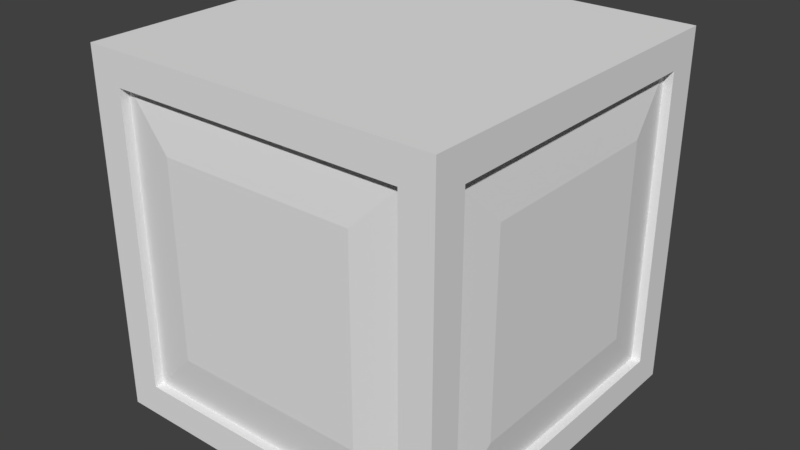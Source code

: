 # Source: Cube.blend  (saved by Blender 2.77.0; exported with 4.5.12 LTS)
import bpy
from mathutils import Matrix  # noqa: F401  (used for matrix-valued properties, if any)

bpy.ops.wm.read_factory_settings(use_empty=True)
scene = bpy.context.scene
scene.name = 'Scene'

# ---- collections
col_collection_1 = bpy.data.collections.new('Collection 1'); scene.collection.children.link(col_collection_1)

# ---- world
world_world = bpy.data.worlds.new('World'); scene.world = world_world
world_world.color = (0.05088, 0.05088, 0.05088)
world_world.use_sun_shadow = False
world_world.sun_shadow_jitter_overblur = 0.0
world_world.cycles.sampling_method = 'MANUAL'

# ---- meshes
me_cube = bpy.data.meshes.new('Cube')
me_cube.from_pydata([(-0.5, -0.5, 0.5), (-0.5, 0.5, 0.5), (-0.5, -0.5, -0.5), (-0.5, 0.5, -0.5), (0.5, -0.5, 0.5), (0.5, 0.5, 0.5), (0.5, -0.5, -0.5), (0.5, 0.5, -0.5), (-0.5, 0.4107, 0.4107), (-0.5, 0.4107, -0.4107), (-0.5, -0.4107, -0.4107), (-0.5, -0.4107, 0.4107), (-0.4107, 0.4107, -0.5), (0.4107, 0.4107, -0.5), (0.4107, -0.4107, -0.5), (-0.4107, -0.4107, -0.5), (0.5, 0.4107, -0.4107), (0.5, 0.4107, 0.4107), (0.5, -0.4107, 0.4107), (0.5, -0.4107, -0.4107), (0.4107, 0.4107, 0.5), (-0.4107, 0.4107, 0.5), (-0.4107, -0.4107, 0.5), (0.4107, -0.4107, 0.5), (-0.4747, 0.4107, 0.4107), (-0.4747, 0.4107, -0.4107), (-0.4747, -0.4107, -0.4107), (-0.4747, -0.4107, 0.4107), (-0.4107, 0.4107, -0.4747), (0.4107, 0.4107, -0.4747), (0.4107, -0.4107, -0.4747), (-0.4107, -0.4107, -0.4747), (0.4747, 0.4107, -0.4107), (0.4747, 0.4107, 0.4107), (0.4747, -0.4107, 0.4107), (0.4747, -0.4107, -0.4107), (0.4107, 0.4107, 0.4747), (-0.4107, 0.4107, 0.4747), (-0.4107, -0.4107, 0.4747), (0.4107, -0.4107, 0.4747), (-0.4915, 0.2755, 0.2755), (-0.4915, 0.2755, -0.2755), (-0.4915, -0.2755, -0.2755), (-0.4915, -0.2755, 0.2755), (-0.2755, 0.2755, -0.4915), (0.2755, 0.2755, -0.4915), (0.2755, -0.2755, -0.4915), (-0.2755, -0.2755, -0.4915), (0.4915, 0.2755, -0.2755), (0.4915, 0.2755, 0.2755), (0.4915, -0.2755, 0.2755), (0.4915, -0.2755, -0.2755), (0.2755, 0.2755, 0.4915), (-0.2755, 0.2755, 0.4915), (-0.2755, -0.2755, 0.4915), (0.2755, -0.2755, 0.4915)], [], [(0, 2, 6, 4), (5, 7, 3, 1), (1, 3, 9, 8), (3, 2, 10, 9), (2, 0, 11, 10), (0, 1, 8, 11), (3, 7, 13, 12), (7, 6, 14, 13), (6, 2, 15, 14), (2, 3, 12, 15), (7, 5, 17, 16), (5, 4, 18, 17), (4, 6, 19, 18), (6, 7, 16, 19), (5, 1, 21, 20), (1, 0, 22, 21), (0, 4, 23, 22), (4, 5, 20, 23), (40, 41, 42, 43), (9, 25, 24, 8), (10, 26, 25, 9), (11, 27, 26, 10), (8, 24, 27, 11), (44, 45, 46, 47), (13, 29, 28, 12), (14, 30, 29, 13), (15, 31, 30, 14), (12, 28, 31, 15), (48, 49, 50, 51), (17, 33, 32, 16), (18, 34, 33, 17), (19, 35, 34, 18), (16, 32, 35, 19), (52, 53, 54, 55), (21, 37, 36, 20), (22, 38, 37, 21), (23, 39, 38, 22), (20, 36, 39, 23), (24, 25, 41, 40), (25, 26, 42, 41), (26, 27, 43, 42), (27, 24, 40, 43), (28, 29, 45, 44), (29, 30, 46, 45), (30, 31, 47, 46), (31, 28, 44, 47), (32, 33, 49, 48), (33, 34, 50, 49), (34, 35, 51, 50), (35, 32, 48, 51), (36, 37, 53, 52), (37, 38, 54, 53), (38, 39, 55, 54), (39, 36, 52, 55)])
_uv = me_cube.uv_layers.new(name='UVMap')
_uv.uv.foreach_set('vector', [0.1124, 0.2079, 0.1124, 0.2079, 0.3624, 0.2079, 0.3624, 0.2079, 0.8628, 0.4889, 0.6129, 0.4889, 0.6129, 0.4889, 0.8628, 0.4889, 0.4732, 0.5678, 0.3663, 0.5678, 0.3758, 0.5357, 0.4636, 0.5357, 0.3663, 0.5678, 0.3663, 0.208, 0.3758, 0.2402, 0.3758, 0.5357, 0.3663, 0.208, 0.4732, 0.208, 0.4636, 0.2402, 0.3758, 0.2402, 0.4732, 0.208, 0.4732, 0.5678, 0.4636, 0.5357, 0.4636, 0.2402, 0.3663, 0.5678, 0.2594, 0.5678, 0.269, 0.5357, 0.3567, 0.5357, 0.2594, 0.5678, 0.2594, 0.208, 0.269, 0.2402, 0.269, 0.5357, 0.2594, 0.208, 0.3663, 0.208, 0.3567, 0.2402, 0.269, 0.2402, 0.3663, 0.208, 0.3663, 0.5678, 0.3567, 0.5357, 0.3567, 0.2402, 0.2594, 0.5678, 0.1525, 0.5678, 0.1621, 0.5357, 0.2499, 0.5357, 0.1525, 0.5678, 0.1525, 0.208, 0.1621, 0.2402, 0.1621, 0.5357, 0.1525, 0.208, 0.2594, 0.208, 0.2499, 0.2402, 0.1621, 0.2402, 0.2594, 0.208, 0.2594, 0.5678, 0.2499, 0.5357, 0.2499, 0.2402, 0.1525, 0.5678, 0.04565, 0.5678, 0.0552, 0.5357, 0.143, 0.5357, 0.04565, 0.5678, 0.04565, 0.208, 0.0552, 0.2402, 0.0552, 0.5357, 0.04565, 0.208, 0.1525, 0.208, 0.143, 0.2402, 0.0552, 0.2402, 0.1525, 0.208, 0.1525, 0.5678, 0.143, 0.5357, 0.143, 0.2402, 0.4492, 0.4871, 0.3903, 0.4871, 0.3903, 0.2888, 0.4492, 0.2888, 0.3758, 0.5357, 0.3758, 0.5357, 0.4636, 0.5357, 0.4636, 0.5357, 0.3758, 0.2402, 0.3758, 0.2402, 0.3758, 0.5357, 0.3758, 0.5357, 0.4636, 0.2402, 0.4636, 0.2402, 0.3758, 0.2402, 0.3758, 0.2402, 0.4636, 0.5357, 0.4636, 0.5357, 0.4636, 0.2402, 0.4636, 0.2402, 0.3423, 0.4871, 0.2834, 0.4871, 0.2834, 0.2888, 0.3423, 0.2888, 0.269, 0.5357, 0.269, 0.5357, 0.3567, 0.5357, 0.3567, 0.5357, 0.269, 0.2402, 0.269, 0.2402, 0.269, 0.5357, 0.269, 0.5357, 0.3567, 0.2402, 0.3567, 0.2402, 0.269, 0.2402, 0.269, 0.2402, 0.3567, 0.5357, 0.3567, 0.5357, 0.3567, 0.2402, 0.3567, 0.2402, 0.2354, 0.4871, 0.1765, 0.4871, 0.1765, 0.2888, 0.2354, 0.2888, 0.1621, 0.5357, 0.1621, 0.5357, 0.2499, 0.5357, 0.2499, 0.5357, 0.1621, 0.2402, 0.1621, 0.2402, 0.1621, 0.5357, 0.1621, 0.5357, 0.2499, 0.2402, 0.2499, 0.2402, 0.1621, 0.2402, 0.1621, 0.2402, 0.2499, 0.5357, 0.2499, 0.5357, 0.2499, 0.2402, 0.2499, 0.2402, 0.1285, 0.4871, 0.06965, 0.4871, 0.06965, 0.2888, 0.1285, 0.2888, 0.0552, 0.5357, 0.0552, 0.5357, 0.143, 0.5357, 0.143, 0.5357, 0.0552, 0.2402, 0.0552, 0.2402, 0.0552, 0.5357, 0.0552, 0.5357, 0.143, 0.2402, 0.143, 0.2402, 0.0552, 0.2402, 0.0552, 0.2402, 0.143, 0.5357, 0.143, 0.5357, 0.143, 0.2402, 0.143, 0.2402, 0.4636, 0.5357, 0.3758, 0.5357, 0.3903, 0.4871, 0.4492, 0.4871, 0.3758, 0.5357, 0.3758, 0.2402, 0.3903, 0.2888, 0.3903, 0.4871, 0.3758, 0.2402, 0.4636, 0.2402, 0.4492, 0.2888, 0.3903, 0.2888, 0.4636, 0.2402, 0.4636, 0.5357, 0.4492, 0.4871, 0.4492, 0.2888, 0.3567, 0.5357, 0.269, 0.5357, 0.2834, 0.4871, 0.3423, 0.4871, 0.269, 0.5357, 0.269, 0.2402, 0.2834, 0.2888, 0.2834, 0.4871, 0.269, 0.2402, 0.3567, 0.2402, 0.3423, 0.2888, 0.2834, 0.2888, 0.3567, 0.2402, 0.3567, 0.5357, 0.3423, 0.4871, 0.3423, 0.2888, 0.2499, 0.5357, 0.1621, 0.5357, 0.1765, 0.4871, 0.2354, 0.4871, 0.1621, 0.5357, 0.1621, 0.2402, 0.1765, 0.2888, 0.1765, 0.4871, 0.1621, 0.2402, 0.2499, 0.2402, 0.2354, 0.2888, 0.1765, 0.2888, 0.2499, 0.2402, 0.2499, 0.5357, 0.2354, 0.4871, 0.2354, 0.2888, 0.143, 0.5357, 0.0552, 0.5357, 0.06965, 0.4871, 0.1285, 0.4871, 0.0552, 0.5357, 0.0552, 0.2402, 0.06965, 0.2888, 0.06965, 0.4871, 0.0552, 0.2402, 0.143, 0.2402, 0.1285, 0.2888, 0.06965, 0.2888, 0.143, 0.2402, 0.143, 0.5357, 0.1285, 0.4871, 0.1285, 0.2888])
me_cube.use_remesh_preserve_volume = False
me_cube.use_remesh_preserve_attributes = False
me_cube.use_mirror_vertex_groups = False
me_cube.update()

# ---- objects
ob_cube = bpy.data.objects.new('Cube', me_cube)

# ---- transforms, parenting, visibility, modifiers, constraints
ob_cube.location = (0.0, 0.0, 0.0)
ob_cube.rotation_euler = (1.571, -0.0, 0.0)
ob_cube.lineart.crease_threshold = 0.0

# ---- collection membership
col_collection_1.objects.link(ob_cube)

# ---- scene / render settings (as saved in the file)
scene.frame_start = 1; scene.frame_end = 250; scene.frame_set(1)
scene.render.engine = 'BLENDER_EEVEE_NEXT'
scene.render.resolution_percentage = 50
scene.render.dither_intensity = 0.0
scene.cycles.use_denoising = False
scene.cycles.samples = 128
scene.cycles.sampling_pattern = 'TABULATED_SOBOL'
scene.cycles.light_sampling_threshold = 0.0
scene.cycles.use_adaptive_sampling = False
scene.cycles.use_light_tree = False
scene.cycles.blur_glossy = 0.0
scene.cycles.sample_clamp_indirect = 0.0
scene.view_settings.view_transform = 'Standard'
bpy.context.view_layer.update()

# ---- added for rendering (the .blend has no active camera and no usable light): camera, sun
cam_auto = bpy.data.cameras.new('AutoCamera')
cam_auto.lens = 50.0
cam_auto.sensor_width = 36.0
cam_auto.clip_end = 1000.0
ob_auto_camera = bpy.data.objects.new('AutoCamera', cam_auto)
scene.collection.objects.link(ob_auto_camera)
ob_auto_camera.location = (1.60254, -1.92304, 1.28203)
ob_auto_camera.rotation_euler = (1.09748, -7.21219e-08, 0.694738)
scene.camera = ob_auto_camera
light_auto_sun = bpy.data.lights.new('AutoSun', 'SUN')
light_auto_sun.energy = 3.0
light_auto_sun.angle = 0.0523599
ob_auto_sun = bpy.data.objects.new('AutoSun', light_auto_sun)
scene.collection.objects.link(ob_auto_sun)
ob_auto_sun.rotation_euler = (0.872665, 0.174533, 0.523599)
bpy.context.view_layer.update()
